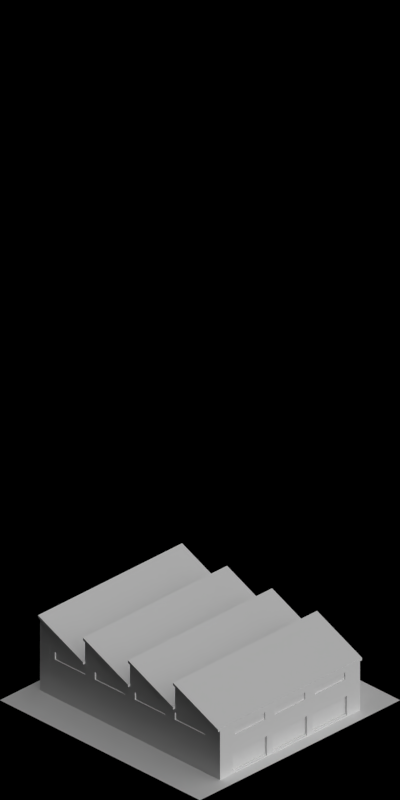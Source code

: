 # Source: 1473-1475.blend  (saved by Blender 2.63.0; exported with 4.5.12 LTS)
import bpy
from mathutils import Matrix  # noqa: F401  (used for matrix-valued properties, if any)

bpy.ops.wm.read_factory_settings(use_empty=True)
scene = bpy.context.scene
scene.name = 'Scene'

# ---- collections
col_collection_1 = bpy.data.collections.new('Collection 1'); scene.collection.children.link(col_collection_1)

# ---- materials (node trees are filled in below, after node groups)
mat_brickwall_grey1 = bpy.data.materials.new('BrickWall_Grey1')
mat_paint_black = bpy.data.materials.new('Paint_Black')
mat_glass_opaque = bpy.data.materials.new('Glass_Opaque')
mat_special_shadowonlybackground = bpy.data.materials.new('Special_ShadowOnlyBackground')
mat_ironore_roofmetalpannel = bpy.data.materials.new('IronOre_RoofMetalPannel')
mat_shadeless_black = bpy.data.materials.new('Shadeless_Black')
mat_concrete_normalpaving = bpy.data.materials.new('Concrete_NormalPaving')

# ---- material node trees

# ---- world
world_world = bpy.data.worlds.new('World'); scene.world = world_world
world_world.color = (0.0, 0.0, 0.0)
world_world.use_sun_shadow = False
world_world.sun_shadow_jitter_overblur = 0.0
world_world.cycles.sampling_method = 'MANUAL'
world_world.cycles.sample_map_resolution = 256
world_world.light_settings.ao_factor = 0.5

# ---- cameras
cam_camera = bpy.data.cameras.new('Camera')
cam_camera.type = 'ORTHO'
cam_camera.clip_start = 0.001
cam_camera.clip_end = 100.0
cam_camera.lens = 35.0
cam_camera.sensor_width = 32.0
cam_camera.sensor_height = 18.0
cam_camera.ortho_scale = 5.656
cam_camera.dof.focus_distance = 0.0
cam_camera.dof.aperture_fstop = 128.0

# ---- lights
light_lamp_004 = bpy.data.lights.new('Lamp.004', 'SUN')
light_lamp_004.transmission_factor = 0.0
light_lamp_004.cutoff_distance = 30.0
light_lamp_004.angle = 1.571
light_lamp_004.energy = 1.0
light_lamp_004.shadow_buffer_clip_start = 1.001
light_lamp_004.shadow_soft_size = 1.0
light_lamp_004.shadow_cascade_max_distance = 1000.0
light_lamp_004.cycles.use_multiple_importance_sampling = False
light_lamp_003 = bpy.data.lights.new('Lamp.003', 'SUN')
light_lamp_003.transmission_factor = 0.0
light_lamp_003.cutoff_distance = 30.0
light_lamp_003.use_shadow = False
light_lamp_003.angle = 1.571
light_lamp_003.energy = 1.0
light_lamp_003.shadow_buffer_clip_start = 1.001
light_lamp_003.shadow_soft_size = 1.0
light_lamp_003.shadow_cascade_max_distance = 1000.0
light_lamp_003.cycles.use_multiple_importance_sampling = False

# ---- meshes
me_plane_016 = bpy.data.meshes.new('Plane.016')
me_plane_016.from_pydata([(9.921e-11, 2.235e-08, 0.0), (1.137e-14, -9.537e-07, 0.2), (0.1, 7.451e-09, 0.0), (0.1, -9.525e-07, 0.2), (1.5e-08, 0.1, 0.0), (-1.192e-09, 0.1, 0.2), (0.03, 0.03, 0.2), (0.1, 0.03, 0.0), (0.1, 0.03, 0.2), (3.824e-09, 0.03, 0.0), (-3.577e-10, 0.03, 0.2), (0.03, 0.1, 0.2), (0.03, 0.1, 0.0), (0.03, -9.533e-07, 0.2), (0.03, 2.235e-08, 0.0), (0.03, 0.03, 0.0)], [], [(13, 14, 2, 3), (10, 9, 0, 1), (15, 9, 4, 12), (3, 2, 7, 8), (5, 4, 9, 10), (14, 0, 9, 15), (1, 0, 14, 13), (5, 11, 12, 4), (2, 14, 15, 7), (8, 6, 13, 3), (11, 5, 10, 6), (8, 7, 15, 6), (6, 10, 1, 13), (11, 6, 15, 12)])
me_plane_016.materials.append(mat_brickwall_grey1)
me_plane_016.use_remesh_preserve_volume = False
me_plane_016.use_remesh_preserve_attributes = False
me_plane_016.use_mirror_vertex_groups = False
me_plane_016.update()
me_plane_000 = bpy.data.meshes.new('Plane.000')
me_plane_000.from_pydata([(2.98e-09, 0.0, 0.0), (2.98e-09, -0.03, 0.0), (0.4, -3.02e-08, 0.2), (0.4, -0.03, 0.2), (2.98e-09, -0.03, 0.2), (2.98e-09, 0.0, 0.2), (0.4, -0.03, 0.0), (0.4, -3.02e-08, 0.0)], [], [(7, 0, 1, 6), (2, 3, 4, 5), (7, 6, 3, 2), (5, 4, 1, 0), (0, 7, 2, 5), (6, 1, 4, 3)])
me_plane_000.materials.append(mat_brickwall_grey1)
me_plane_000.materials.append(mat_paint_black)
me_plane_000.materials.append(mat_glass_opaque)
me_plane_000.use_remesh_preserve_volume = False
me_plane_000.use_remesh_preserve_attributes = False
me_plane_000.use_mirror_vertex_groups = False
me_plane_000.update()
me_plane_001 = bpy.data.meshes.new('Plane.001')
me_plane_001.from_pydata([(-1.0, -1.0, 0.0), (1.0, 1.0, 0.0), (1.0, -1.0, 0.0), (-1.0, 1.0, 0.0)], [], [(0, 3, 1, 2)])
me_plane_001.materials.append(mat_special_shadowonlybackground)
me_plane_001.use_remesh_preserve_volume = False
me_plane_001.use_remesh_preserve_attributes = False
me_plane_001.use_mirror_vertex_groups = False
me_plane_001.update()
me_cube_001 = bpy.data.meshes.new('Cube.001')
me_cube_001.from_pydata([(-0.69, -0.89, -0.91), (-0.69, 0.89, -0.91), (0.69, 0.89, -0.91), (0.69, -0.89, -0.91), (-0.69, -0.89, -0.88), (-0.69, 0.89, -0.88), (0.69, 0.89, -0.88), (0.69, -0.89, -0.88)], [], [(4, 5, 1, 0), (5, 6, 2, 1), (6, 7, 3, 2), (7, 4, 0, 3), (0, 1, 2, 3), (7, 6, 5, 4)])
me_cube_001.use_remesh_preserve_volume = False
me_cube_001.use_remesh_preserve_attributes = False
me_cube_001.use_mirror_vertex_groups = False
me_cube_001.update()
me_plane_008 = bpy.data.meshes.new('Plane.008')
me_plane_008.from_pydata([(0.4, -0.03, 0.0), (2.98e-09, 0.0, 0.0), (2.98e-09, -0.03, 0.0), (0.4, -0.03, 0.2), (2.98e-09, 0.0, 0.2), (2.98e-09, -0.03, 0.2), (0.024, -0.03, 0.0), (0.024, -0.03, 0.2), (0.024, 0.0, 0.2), (0.376, -1.51e-08, 0.2), (0.4, -1.51e-08, 0.0), (0.4, -1.51e-08, 0.2), (0.024, 0.0, 0.0), (0.376, -1.51e-08, 0.0), (0.376, -0.03, 0.2), (0.376, -0.03, 0.0), (0.36, -1.51e-08, 0.0), (0.36, -0.03, 0.0), (0.36, -0.03, 0.2), (0.36, -1.51e-08, 0.2), (0.04, 0.0, 0.2), (0.04, -0.03, 0.2), (0.04, -0.03, 0.0), (0.04, 0.0, 0.0), (0.4, -0.03, 0.18), (0.4, -1.51e-08, 0.18), (2.98e-09, -0.03, 0.18), (2.98e-09, 0.0, 0.18), (0.024, -0.03, 0.18), (0.024, 0.0, 0.18), (0.376, -1.51e-08, 0.18), (0.376, -0.03, 0.18), (0.36, -0.03, 0.18), (0.36, -1.51e-08, 0.18), (0.04, 0.0, 0.18), (0.04, -0.03, 0.18), (0.4, -0.03, 0.1), (2.98e-09, 0.0, 0.1), (0.024, 0.0, 0.1), (0.376, -1.51e-08, 0.1), (0.36, -1.51e-08, 0.1), (0.04, 0.0, 0.1), (0.4, -1.51e-08, 0.1), (2.98e-09, -0.03, 0.1), (0.024, -0.03, 0.1), (0.376, -0.03, 0.1), (0.36, -0.03, 0.1), (0.04, -0.03, 0.1), (0.352, -5.608e-08, 0.17), (0.048, -4.098e-08, 0.17), (0.352, -5.608e-08, 0.11), (0.048, -4.098e-08, 0.11), (0.352, -0.01, 0.17), (0.048, -0.01, 0.17), (0.352, -0.01, 0.11), (0.048, -0.01, 0.11)], [], [(31, 24, 3, 14), (23, 22, 6, 12), (26, 28, 7, 5), (32, 31, 14, 18), (10, 0, 15, 13), (40, 39, 13, 16), (11, 9, 14, 3), (13, 15, 17, 16), (35, 32, 18, 21), (41, 40, 16, 23), (9, 19, 18, 14), (16, 17, 22, 23), (19, 20, 21, 18), (28, 35, 21, 7), (45, 36, 24, 31), (43, 44, 28, 26), (4, 8, 29, 27), (46, 45, 31, 32), (47, 46, 32, 35), (20, 19, 33, 34), (44, 47, 35, 28), (27, 29, 38, 37), (50, 48, 33, 40), (15, 0, 36, 45), (2, 6, 44, 43), (17, 15, 45, 46), (22, 17, 46, 47), (6, 22, 47, 44), (50, 51, 55, 54), (48, 49, 34, 33), (41, 34, 49, 51), (40, 41, 51, 50), (53, 52, 54, 55), (52, 53, 49, 48), (54, 52, 48, 50), (51, 49, 53, 55), (12, 6, 2, 1), (8, 4, 5, 7), (42, 36, 0, 10), (27, 26, 5, 4), (39, 42, 10, 13), (37, 38, 12, 1), (20, 8, 7, 21), (38, 41, 23, 12), (11, 3, 24, 25), (37, 43, 26, 27), (9, 11, 25, 30), (19, 9, 30, 33), (8, 20, 34, 29), (25, 24, 36, 42), (30, 25, 42, 39), (33, 30, 39, 40), (29, 34, 41, 38), (1, 2, 43, 37)])
me_plane_008.polygons.foreach_set('material_index', [0, 0, 0, 0, 0, 0, 0, 0, 0, 0, 0, 0, 0, 0, 0, 0, 0, 0, 1, 0, 0, 0, 1, 0, 0, 0, 0, 0, 1, 1, 1, 1, 2, 1, 1, 1, 0, 0, 0, 0, 0, 0, 0, 0, 0, 0, 0, 0, 0, 0, 0, 0, 0, 0])
me_plane_008.materials.append(mat_brickwall_grey1)
me_plane_008.materials.append(mat_paint_black)
me_plane_008.materials.append(mat_glass_opaque)
me_plane_008.use_remesh_preserve_volume = False
me_plane_008.use_remesh_preserve_attributes = False
me_plane_008.use_mirror_vertex_groups = False
me_plane_008.update()
me_plane_003 = bpy.data.meshes.new('Plane.003')
me_plane_003.from_pydata([(2.98e-09, 0.0, 0.0), (2.98e-09, -0.03, 0.0), (0.4, -3.02e-08, 0.2), (0.4, -0.03, 0.2), (2.98e-09, -0.03, 0.2), (2.98e-09, 0.0, 0.2), (0.4, -0.03, 0.0), (0.4, -3.02e-08, 0.0), (0.03, -0.03, 0.2), (0.03, -9.06e-09, 0.2), (0.03, -9.06e-09, 0.0), (0.03, -0.03, 0.0), (0.37, -0.03, 0.0), (0.37, -0.03, 0.2), (0.37, -2.114e-08, 0.0), (0.37, -2.114e-08, 0.2), (0.03, -9.06e-09, 0.17), (0.03, -0.03, 0.17), (0.37, -0.03, 0.17), (0.37, -2.114e-08, 0.17), (2.98e-09, 0.0, 0.17), (2.98e-09, -0.03, 0.17), (0.4, -3.02e-08, 0.17), (0.4, -0.03, 0.17), (2.98e-09, -0.03, 0.01), (0.4, -3.02e-08, 0.01), (0.37, -0.03, 0.01), (0.03, -0.03, 0.01), (0.37, -2.114e-08, 0.01), (0.03, -9.06e-09, 0.01), (0.4, -0.03, 0.01), (2.98e-09, 0.0, 0.01), (0.03, -0.02, 0.17), (0.37, -0.02, 0.17), (0.37, -0.02, 0.01), (0.03, -0.02, 0.01)], [], [(10, 0, 1, 11), (9, 8, 4, 5), (22, 23, 3, 2), (31, 24, 1, 0), (19, 22, 2, 15), (17, 21, 4, 8), (14, 10, 11, 12), (15, 13, 8, 9), (20, 16, 9, 5), (18, 17, 8, 13), (28, 25, 22, 19), (16, 19, 15, 9), (25, 30, 23, 22), (34, 35, 29, 28), (2, 3, 13, 15), (31, 29, 16, 20), (7, 14, 12, 6), (23, 18, 13, 3), (30, 26, 18, 23), (5, 4, 21, 20), (26, 27, 17, 18), (27, 24, 21, 17), (20, 21, 24, 31), (14, 7, 25, 28), (7, 6, 30, 25), (10, 14, 28, 29), (0, 10, 29, 31), (6, 12, 26, 30), (12, 11, 27, 26), (11, 1, 24, 27), (35, 34, 33, 32), (28, 19, 33, 34), (35, 32, 16, 29), (19, 16, 32, 33)])
me_plane_003.polygons.foreach_set('material_index', [0, 0, 0, 0, 0, 0, 0, 0, 0, 0, 0, 0, 0, 0, 0, 0, 0, 0, 0, 0, 0, 0, 0, 0, 0, 0, 0, 0, 0, 0, 1, 0, 0, 0])
me_plane_003.materials.append(mat_brickwall_grey1)
me_plane_003.materials.append(mat_paint_black)
me_plane_003.use_remesh_preserve_volume = False
me_plane_003.use_remesh_preserve_attributes = False
me_plane_003.use_mirror_vertex_groups = False
me_plane_003.update()
me_plane_004 = bpy.data.meshes.new('Plane.004')
me_plane_004.from_pydata([(2.98e-09, 0.0, 0.0), (2.98e-09, -0.03, 0.0), (0.45, -3.397e-08, 0.2), (0.45, -0.03, 0.2), (2.98e-09, -0.03, 1.49e-08), (2.98e-09, 0.0, 1.49e-08), (0.45, -0.03, 0.0), (0.45, -3.397e-08, 0.0), (-1.005e-07, -1.37, 0.0), (-1.005e-07, -1.4, 0.0), (0.45, -1.37, 0.2), (0.45, -1.4, 0.2), (-1.005e-07, -1.4, 1.49e-08), (-1.005e-07, -1.37, 1.49e-08), (0.45, -1.4, 0.0), (0.45, -1.37, 0.0)], [], [(7, 0, 1, 6), (2, 3, 4, 5), (7, 6, 3, 2), (5, 4, 1, 0), (0, 7, 2, 5), (6, 1, 4, 3), (15, 8, 9, 14), (10, 11, 12, 13), (15, 14, 11, 10), (13, 12, 9, 8), (8, 15, 10, 13), (14, 9, 12, 11)])
me_plane_004.materials.append(mat_brickwall_grey1)
me_plane_004.use_remesh_preserve_volume = False
me_plane_004.use_remesh_preserve_attributes = False
me_plane_004.use_mirror_vertex_groups = False
me_plane_004.update()
me_plane_006 = bpy.data.meshes.new('Plane.006')
me_plane_006.from_pydata([(0.45, -1.42, 0.2), (-1.02e-07, -1.42, 1.49e-08), (0.45, 0.02, 0.2), (6.755e-09, 0.02, 1.49e-08), (0.45, 0.02, 0.2), (6.755e-09, 0.02, 1.49e-08), (0.45, -1.42, 0.22), (-1.02e-07, -1.42, 0.02), (0.45, 0.02, 0.22), (6.755e-09, 0.02, 0.02), (0.45, 0.02, 0.22), (6.755e-09, 0.02, 0.02)], [], [(2, 0, 1, 3), (4, 2, 3, 5), (8, 9, 7, 6), (10, 11, 9, 8), (2, 4, 10, 8), (3, 1, 7, 9), (5, 3, 9, 11), (4, 5, 11, 10), (6, 7, 1, 0), (0, 2, 8, 6)])
me_plane_006.materials.append(mat_ironore_roofmetalpannel)
me_plane_006.use_remesh_preserve_volume = False
me_plane_006.use_remesh_preserve_attributes = False
me_plane_006.use_mirror_vertex_groups = False
me_plane_006.update()
me_plane_007 = bpy.data.meshes.new('Plane.007')
me_plane_007.from_pydata([(-1.0, -1.0, 0.0), (1.0, 1.0, 0.0), (1.0, -1.0, 0.0), (-1.0, 1.0, 0.0), (1.0, 0.7, 0.0), (-1.0, 0.7, 0.0), (-0.9, 0.7, 0.0), (-0.9, -0.7, 0.0), (-1.0, -0.7, 0.0), (1.0, -0.7, 0.0), (-0.9, -1.0, 0.0), (-0.9, 1.0, 0.0), (0.9, -1.0, 0.0), (0.9, -0.7, 0.0), (0.9, 0.7, 0.0), (0.9, 1.0, 0.0)], [], [(14, 15, 1, 4), (13, 14, 4, 9), (12, 13, 9, 2), (5, 3, 11, 6), (8, 5, 6, 7), (0, 8, 7, 10), (7, 6, 14, 13), (6, 11, 15, 14), (10, 7, 13, 12)])
me_plane_007.polygons.foreach_set('material_index', [1, 1, 1, 1, 1, 1, 0, 1, 1])
me_plane_007.materials.append(mat_shadeless_black)
me_plane_007.materials.append(mat_concrete_normalpaving)
me_plane_007.use_remesh_preserve_volume = False
me_plane_007.use_remesh_preserve_attributes = False
me_plane_007.use_mirror_vertex_groups = False
me_plane_007.update()

# ---- objects
ob_plane_040 = bpy.data.objects.new('Plane.040', me_plane_016)
ob_plane_038 = bpy.data.objects.new('Plane.038', me_plane_000)
ob_plane_036 = bpy.data.objects.new('Plane.036', me_plane_016)
ob_plane_035 = bpy.data.objects.new('Plane.035', me_plane_016)
ob_plane_032 = bpy.data.objects.new('Plane.032', me_plane_000)
ob_plane_030 = bpy.data.objects.new('Plane.030', me_plane_001)
ob_plane_015 = bpy.data.objects.new('Plane.015', me_plane_016)
ob_cube_002 = bpy.data.objects.new('Cube.002', me_cube_001)
ob_cube_001 = bpy.data.objects.new('Cube.001', me_cube_001)
ob_cube = bpy.data.objects.new('Cube', me_cube_001)
ob_plane_029 = bpy.data.objects.new('Plane.029', me_plane_016)
ob_plane_028 = bpy.data.objects.new('Plane.028', me_plane_001)
ob_plane_027 = bpy.data.objects.new('Plane.027', me_plane_008)
ob_plane_026 = bpy.data.objects.new('Plane.026', me_plane_000)
ob_plane_025 = bpy.data.objects.new('Plane.025', me_plane_008)
ob_plane_024 = bpy.data.objects.new('Plane.024', me_plane_000)
ob_plane_023 = bpy.data.objects.new('Plane.023', me_plane_016)
ob_plane_022 = bpy.data.objects.new('Plane.022', me_plane_016)
ob_plane_021 = bpy.data.objects.new('Plane.021', me_plane_008)
ob_plane_020 = bpy.data.objects.new('Plane.020', me_plane_000)
ob_plane_019 = bpy.data.objects.new('Plane.019', me_plane_008)
ob_plane_018 = bpy.data.objects.new('Plane.018', me_plane_016)
ob_plane_017 = bpy.data.objects.new('Plane.017', me_plane_003)
ob_plane_016 = bpy.data.objects.new('Plane.016', me_plane_004)
ob_plane_014 = bpy.data.objects.new('Plane.014', me_plane_006)
ob_plane_008 = bpy.data.objects.new('Plane.008', me_plane_004)
ob_plane_013 = bpy.data.objects.new('Plane.013', me_plane_003)
ob_plane_012 = bpy.data.objects.new('Plane.012', me_plane_016)
ob_plane_011 = bpy.data.objects.new('Plane.011', me_plane_008)
ob_plane_010 = bpy.data.objects.new('Plane.010', me_plane_000)
ob_plane_009 = bpy.data.objects.new('Plane.009', me_plane_008)
ob_plane_003 = bpy.data.objects.new('Plane.003', me_plane_016)
ob_plane_007 = bpy.data.objects.new('Plane.007', me_plane_016)
ob_plane_006 = bpy.data.objects.new('Plane.006', me_plane_000)
ob_plane_005 = bpy.data.objects.new('Plane.005', me_plane_008)
ob_plane_001 = bpy.data.objects.new('Plane.001', me_plane_000)
ob_plane_004 = bpy.data.objects.new('Plane.004', me_plane_007)
ob_plane_002 = bpy.data.objects.new('Plane.002', me_plane_008)
ob_plane_000 = bpy.data.objects.new('Plane.000', me_plane_001)
ob_plane_1587 = bpy.data.objects.new('Plane.1587', me_plane_016)
ob_rotationcontrol_001 = bpy.data.objects.new('RotationControl.001', None)
ob_cameratarget = bpy.data.objects.new('CameraTarget', None)
ob_camera = bpy.data.objects.new('Camera', cam_camera)
ob_lamp_001 = bpy.data.objects.new('Lamp.001', light_lamp_004)
ob_lamp = bpy.data.objects.new('Lamp', light_lamp_003)

# ---- transforms, parenting, visibility, modifiers, constraints
ob_plane_040.location = (-5.7, 0.9, 0.0)
ob_plane_040.rotation_euler = (0.0, 0.0, -7.854)
ob_plane_040.lineart.crease_threshold = 0.0
_m = ob_plane_040.modifiers.new('Array', 'ARRAY')
_m.constant_offset_displace = (0.0, 0.0, 0.0)
_m.relative_offset_displace = (0.0, 0.0, 1.0)
ob_plane_038.location = (-5.7, -0.8, 0.0)
ob_plane_038.rotation_euler = (0.0, 0.0, -4.712)
ob_plane_038.lineart.crease_threshold = 0.0
_m = ob_plane_038.modifiers.new('Array', 'ARRAY')
_m.count = 4
_m.constant_offset_displace = (0.0, 0.0, 0.0)
ob_plane_036.location = (-4.3, 0.9, 0.0)
ob_plane_036.rotation_euler = (0.0, 0.0, -9.425)
ob_plane_036.lineart.crease_threshold = 0.0
_m = ob_plane_036.modifiers.new('Array', 'ARRAY')
_m.constant_offset_displace = (0.0, 0.0, 0.0)
_m.relative_offset_displace = (0.0, 0.0, 1.0)
ob_plane_035.location = (-5.7, -0.9, 0.0)
ob_plane_035.rotation_euler = (0.0, 0.0, -6.283)
ob_plane_035.lineart.crease_threshold = 0.0
_m = ob_plane_035.modifiers.new('Array', 'ARRAY')
_m.constant_offset_displace = (0.0, 0.0, 0.0)
_m.relative_offset_displace = (0.0, 0.0, 1.0)
ob_plane_032.location = (-4.3, 0.8, 0.0)
ob_plane_032.rotation_euler = (0.0, 0.0, -1.571)
ob_plane_032.lineart.crease_threshold = 0.0
_m = ob_plane_032.modifiers.new('Array', 'ARRAY')
_m.count = 4
_m.constant_offset_displace = (0.0, 0.0, 0.0)
ob_plane_030.location = (-5.0, 0.0, 0.0)
ob_plane_030.lineart.crease_threshold = 0.0
ob_plane_015.location = (-4.3, -0.9, 0.0)
ob_plane_015.rotation_euler = (0.0, 0.0, -4.712)
ob_plane_015.lineart.crease_threshold = 0.0
_m = ob_plane_015.modifiers.new('Array', 'ARRAY')
_m.constant_offset_displace = (0.0, 0.0, 0.0)
_m.relative_offset_displace = (0.0, 0.0, 1.0)
ob_cube_002.location = (-5.0, 0.0, 0.9)
ob_cube_002.lineart.crease_threshold = 0.0
ob_cube_001.location = (-10.0, 0.0, 0.9)
ob_cube_001.lineart.crease_threshold = 0.0
ob_cube.location = (-15.0, 0.0, 0.9)
ob_cube.lineart.crease_threshold = 0.0
ob_plane_029.location = (-9.3, -0.9, 0.0)
ob_plane_029.rotation_euler = (0.0, 0.0, -4.712)
ob_plane_029.lineart.crease_threshold = 0.0
_m = ob_plane_029.modifiers.new('Array', 'ARRAY')
_m.constant_offset_displace = (0.0, 0.0, 0.0)
_m.relative_offset_displace = (0.0, 0.0, 1.0)
ob_plane_028.location = (-10.0, 0.0, 0.0)
ob_plane_028.lineart.crease_threshold = 0.0
ob_plane_027.location = (-9.3, 0.8, 0.2)
ob_plane_027.rotation_euler = (0.0, 0.0, -1.571)
ob_plane_027.lineart.crease_threshold = 0.0
_m = ob_plane_027.modifiers.new('Array', 'ARRAY')
_m.count = 4
_m.constant_offset_displace = (0.0, 0.0, 0.0)
ob_plane_026.location = (-9.3, 0.8, 0.0)
ob_plane_026.rotation_euler = (0.0, 0.0, -1.571)
ob_plane_026.lineart.crease_threshold = 0.0
_m = ob_plane_026.modifiers.new('Array', 'ARRAY')
_m.count = 4
_m.constant_offset_displace = (0.0, 0.0, 0.0)
ob_plane_025.location = (-9.4, -0.9, 0.2)
ob_plane_025.rotation_euler = (0.0, 0.0, -3.142)
ob_plane_025.lineart.crease_threshold = 0.0
_m = ob_plane_025.modifiers.new('Array', 'ARRAY')
_m.count = 3
_m.constant_offset_displace = (0.0, 0.0, 0.0)
ob_plane_024.location = (-9.4, -0.9, 0.0)
ob_plane_024.rotation_euler = (0.0, 0.0, -3.142)
ob_plane_024.lineart.crease_threshold = 0.0
_m = ob_plane_024.modifiers.new('Array', 'ARRAY')
_m.count = 3
_m.constant_offset_displace = (0.0, 0.0, 0.0)
ob_plane_023.location = (-10.7, -0.9, 0.0)
ob_plane_023.rotation_euler = (0.0, 0.0, -6.283)
ob_plane_023.lineart.crease_threshold = 0.0
_m = ob_plane_023.modifiers.new('Array', 'ARRAY')
_m.constant_offset_displace = (0.0, 0.0, 0.0)
_m.relative_offset_displace = (0.0, 0.0, 1.0)
ob_plane_022.location = (-9.3, 0.9, 0.0)
ob_plane_022.rotation_euler = (0.0, 0.0, -9.425)
ob_plane_022.lineart.crease_threshold = 0.0
_m = ob_plane_022.modifiers.new('Array', 'ARRAY')
_m.constant_offset_displace = (0.0, 0.0, 0.0)
_m.relative_offset_displace = (0.0, 0.0, 1.0)
ob_plane_021.location = (-10.6, 0.9, 0.2)
ob_plane_021.rotation_euler = (0.0, 0.0, -6.283)
ob_plane_021.lineart.crease_threshold = 0.0
_m = ob_plane_021.modifiers.new('Array', 'ARRAY')
_m.count = 3
_m.constant_offset_displace = (0.0, 0.0, 0.0)
ob_plane_020.location = (-10.7, -0.8, 0.0)
ob_plane_020.rotation_euler = (0.0, 0.0, -4.712)
ob_plane_020.lineart.crease_threshold = 0.0
_m = ob_plane_020.modifiers.new('Array', 'ARRAY')
_m.count = 4
_m.constant_offset_displace = (0.0, 0.0, 0.0)
ob_plane_019.location = (-10.7, -0.8, 0.2)
ob_plane_019.rotation_euler = (0.0, 0.0, -4.712)
ob_plane_019.lineart.crease_threshold = 0.0
_m = ob_plane_019.modifiers.new('Array', 'ARRAY')
_m.count = 4
_m.constant_offset_displace = (0.0, 0.0, 0.0)
ob_plane_018.location = (-10.7, 0.9, 0.0)
ob_plane_018.rotation_euler = (0.0, 0.0, -7.854)
ob_plane_018.lineart.crease_threshold = 0.0
_m = ob_plane_018.modifiers.new('Array', 'ARRAY')
_m.constant_offset_displace = (0.0, 0.0, 0.0)
_m.relative_offset_displace = (0.0, 0.0, 1.0)
ob_plane_017.location = (-10.6, 0.9, 0.0)
ob_plane_017.rotation_euler = (0.0, 0.0, -6.283)
ob_plane_017.lineart.crease_threshold = 0.0
_m = ob_plane_017.modifiers.new('Array', 'ARRAY')
_m.count = 3
_m.constant_offset_displace = (0.0, 0.0, 0.0)
ob_plane_016.location = (-9.3, 0.9, 0.4)
ob_plane_016.rotation_euler = (0.0, 0.0, -1.571)
ob_plane_016.lineart.crease_threshold = 0.0
_m = ob_plane_016.modifiers.new('Array', 'ARRAY')
_m.count = 4
_m.constant_offset_displace = (0.0, 0.0, 0.0)
ob_plane_014.location = (-14.3, 0.9, 0.4)
ob_plane_014.rotation_euler = (0.0, 0.0, -1.571)
ob_plane_014.lineart.crease_threshold = 0.0
_m = ob_plane_014.modifiers.new('Array', 'ARRAY')
_m.count = 4
_m.constant_offset_displace = (0.0, 0.0, 0.0)
ob_plane_008.location = (-14.3, 0.9, 0.4)
ob_plane_008.rotation_euler = (0.0, 0.0, -1.571)
ob_plane_008.lineart.crease_threshold = 0.0
_m = ob_plane_008.modifiers.new('Array', 'ARRAY')
_m.count = 4
_m.constant_offset_displace = (0.0, 0.0, 0.0)
ob_plane_013.location = (-15.6, 0.9, 0.0)
ob_plane_013.rotation_euler = (0.0, 0.0, -6.283)
ob_plane_013.lineart.crease_threshold = 0.0
_m = ob_plane_013.modifiers.new('Array', 'ARRAY')
_m.count = 3
_m.constant_offset_displace = (0.0, 0.0, 0.0)
ob_plane_012.location = (-15.7, 0.9, 0.0)
ob_plane_012.rotation_euler = (0.0, 0.0, -7.854)
ob_plane_012.lineart.crease_threshold = 0.0
_m = ob_plane_012.modifiers.new('Array', 'ARRAY')
_m.constant_offset_displace = (0.0, 0.0, 0.0)
_m.relative_offset_displace = (0.0, 0.0, 1.0)
ob_plane_011.location = (-15.7, -0.8, 0.2)
ob_plane_011.rotation_euler = (0.0, 0.0, -4.712)
ob_plane_011.lineart.crease_threshold = 0.0
_m = ob_plane_011.modifiers.new('Array', 'ARRAY')
_m.count = 4
_m.constant_offset_displace = (0.0, 0.0, 0.0)
ob_plane_010.location = (-15.7, -0.8, 0.0)
ob_plane_010.rotation_euler = (0.0, 0.0, -4.712)
ob_plane_010.lineart.crease_threshold = 0.0
_m = ob_plane_010.modifiers.new('Array', 'ARRAY')
_m.count = 4
_m.constant_offset_displace = (0.0, 0.0, 0.0)
ob_plane_009.location = (-15.6, 0.9, 0.2)
ob_plane_009.rotation_euler = (0.0, 0.0, -6.283)
ob_plane_009.lineart.crease_threshold = 0.0
_m = ob_plane_009.modifiers.new('Array', 'ARRAY')
_m.count = 3
_m.constant_offset_displace = (0.0, 0.0, 0.0)
ob_plane_003.location = (-14.3, 0.9, 0.0)
ob_plane_003.rotation_euler = (0.0, 0.0, -9.425)
ob_plane_003.lineart.crease_threshold = 0.0
_m = ob_plane_003.modifiers.new('Array', 'ARRAY')
_m.constant_offset_displace = (0.0, 0.0, 0.0)
_m.relative_offset_displace = (0.0, 0.0, 1.0)
ob_plane_007.location = (-15.7, -0.9, 0.0)
ob_plane_007.rotation_euler = (0.0, 0.0, -6.283)
ob_plane_007.lineart.crease_threshold = 0.0
_m = ob_plane_007.modifiers.new('Array', 'ARRAY')
_m.constant_offset_displace = (0.0, 0.0, 0.0)
_m.relative_offset_displace = (0.0, 0.0, 1.0)
ob_plane_006.location = (-14.4, -0.9, 0.0)
ob_plane_006.rotation_euler = (0.0, 0.0, -3.142)
ob_plane_006.lineart.crease_threshold = 0.0
_m = ob_plane_006.modifiers.new('Array', 'ARRAY')
_m.count = 3
_m.constant_offset_displace = (0.0, 0.0, 0.0)
ob_plane_005.location = (-14.4, -0.9, 0.2)
ob_plane_005.rotation_euler = (0.0, 0.0, -3.142)
ob_plane_005.lineart.crease_threshold = 0.0
_m = ob_plane_005.modifiers.new('Array', 'ARRAY')
_m.count = 3
_m.constant_offset_displace = (0.0, 0.0, 0.0)
ob_plane_001.location = (-14.3, 0.8, 0.0)
ob_plane_001.rotation_euler = (0.0, 0.0, -1.571)
ob_plane_001.lineart.crease_threshold = 0.0
_m = ob_plane_001.modifiers.new('Array', 'ARRAY')
_m.count = 4
_m.constant_offset_displace = (0.0, 0.0, 0.0)
ob_plane_004.location = (0.0, 0.0, 0.0)
ob_plane_004.rotation_euler = (0.0, 0.0, -1.571)
ob_plane_004.lineart.crease_threshold = 0.0
ob_plane_002.location = (-14.3, 0.8, 0.2)
ob_plane_002.rotation_euler = (0.0, 0.0, -1.571)
ob_plane_002.lineart.crease_threshold = 0.0
_m = ob_plane_002.modifiers.new('Array', 'ARRAY')
_m.count = 4
_m.constant_offset_displace = (0.0, 0.0, 0.0)
ob_plane_000.location = (-15.0, 0.0, 0.0)
ob_plane_000.lineart.crease_threshold = 0.0
ob_plane_1587.location = (-14.3, -0.9, 0.0)
ob_plane_1587.rotation_euler = (0.0, 0.0, -4.712)
ob_plane_1587.lineart.crease_threshold = 0.0
_m = ob_plane_1587.modifiers.new('Array', 'ARRAY')
_m.constant_offset_displace = (0.0, 0.0, 0.0)
_m.relative_offset_displace = (0.0, 0.0, 1.0)
ob_rotationcontrol_001.location = (-15.0, 0.0, 0.0)
ob_rotationcontrol_001.empty_image_offset = (0.0, 0.0)
ob_rotationcontrol_001.lineart.crease_threshold = 0.0
ob_cameratarget.parent = ob_rotationcontrol_001
ob_cameratarget.location = (0.0, 0.0, 2.451)
ob_cameratarget.empty_image_offset = (0.0, 0.0)
ob_cameratarget.lineart.crease_threshold = 0.0
ob_camera.parent = ob_cameratarget
ob_camera.location = (4.0, 4.0, 3.268)
ob_camera.rotation_euler = (1.109, 0.01082, 0.8149)
ob_camera.lock_rotations_4d = False
ob_camera.empty_display_type = 'ARROWS'
ob_camera.color = (0.0, 0.0, 0.0, 0.0)
ob_camera.display_type = 'WIRE'
ob_camera.lineart.crease_threshold = 0.0
_c = ob_camera.constraints.new('TRACK_TO'); _c.name = 'TrackTo'
_c.target = ob_cameratarget
ob_lamp_001.parent = ob_rotationcontrol_001
ob_lamp_001.location = (-1.0, 2.0, 2.0)
ob_lamp_001.lock_rotations_4d = False
ob_lamp_001.empty_display_type = 'ARROWS'
ob_lamp_001.color = (0.0, 0.0, 0.0, 0.0)
ob_lamp_001.lineart.crease_threshold = 0.0
_c = ob_lamp_001.constraints.new('TRACK_TO'); _c.name = 'TrackTo'
_c.target = ob_rotationcontrol_001
ob_lamp.parent = ob_rotationcontrol_001
ob_lamp.location = (-1.0, 2.0, 0.8)
ob_lamp.lock_rotations_4d = False
ob_lamp.empty_display_type = 'ARROWS'
ob_lamp.color = (0.0, 0.0, 0.0, 0.0)
ob_lamp.lineart.crease_threshold = 0.0
_c = ob_lamp.constraints.new('TRACK_TO'); _c.name = 'TrackTo'
_c.target = ob_rotationcontrol_001

# ---- collection membership
col_collection_1.objects.link(ob_plane_040)
col_collection_1.objects.link(ob_plane_038)
col_collection_1.objects.link(ob_plane_036)
col_collection_1.objects.link(ob_plane_035)
col_collection_1.objects.link(ob_plane_032)
col_collection_1.objects.link(ob_plane_030)
col_collection_1.objects.link(ob_plane_015)
col_collection_1.objects.link(ob_cube_002)
col_collection_1.objects.link(ob_cube_001)
col_collection_1.objects.link(ob_cube)
col_collection_1.objects.link(ob_plane_029)
col_collection_1.objects.link(ob_plane_028)
col_collection_1.objects.link(ob_plane_027)
col_collection_1.objects.link(ob_plane_026)
col_collection_1.objects.link(ob_plane_025)
col_collection_1.objects.link(ob_plane_024)
col_collection_1.objects.link(ob_plane_023)
col_collection_1.objects.link(ob_plane_022)
col_collection_1.objects.link(ob_plane_021)
col_collection_1.objects.link(ob_plane_020)
col_collection_1.objects.link(ob_plane_019)
col_collection_1.objects.link(ob_plane_018)
col_collection_1.objects.link(ob_plane_017)
col_collection_1.objects.link(ob_plane_016)
col_collection_1.objects.link(ob_plane_014)
col_collection_1.objects.link(ob_plane_008)
col_collection_1.objects.link(ob_plane_013)
col_collection_1.objects.link(ob_plane_012)
col_collection_1.objects.link(ob_plane_011)
col_collection_1.objects.link(ob_plane_010)
col_collection_1.objects.link(ob_plane_009)
col_collection_1.objects.link(ob_plane_003)
col_collection_1.objects.link(ob_plane_007)
col_collection_1.objects.link(ob_plane_006)
col_collection_1.objects.link(ob_plane_005)
col_collection_1.objects.link(ob_plane_001)
col_collection_1.objects.link(ob_plane_004)
col_collection_1.objects.link(ob_plane_002)
col_collection_1.objects.link(ob_plane_000)
col_collection_1.objects.link(ob_plane_1587)
col_collection_1.objects.link(ob_rotationcontrol_001)
col_collection_1.objects.link(ob_cameratarget)
col_collection_1.objects.link(ob_camera)
col_collection_1.objects.link(ob_lamp_001)
col_collection_1.objects.link(ob_lamp)

# ---- scene / render settings (as saved in the file)
scene.camera = ob_camera
scene.frame_start = 1; scene.frame_end = 4; scene.frame_set(4)
scene.render.engine = 'BLENDER_EEVEE_NEXT'
scene.render.image_settings.compression = 90
scene.render.resolution_x = 256
scene.render.resolution_y = 512
scene.render.dither_intensity = 0.0
scene.render.bake_margin = 2
scene.render.bake_bias = 0.0
scene.cycles.use_denoising = False
scene.cycles.samples = 10
scene.cycles.sampling_pattern = 'TABULATED_SOBOL'
scene.cycles.light_sampling_threshold = 0.0
scene.cycles.use_adaptive_sampling = False
scene.cycles.use_light_tree = False
scene.cycles.blur_glossy = 0.0
scene.cycles.volume_bounces = 1
scene.cycles.pixel_filter_type = 'GAUSSIAN'
scene.cycles.sample_clamp_indirect = 0.0
scene.view_settings.view_transform = 'Standard'
bpy.context.view_layer.update()
